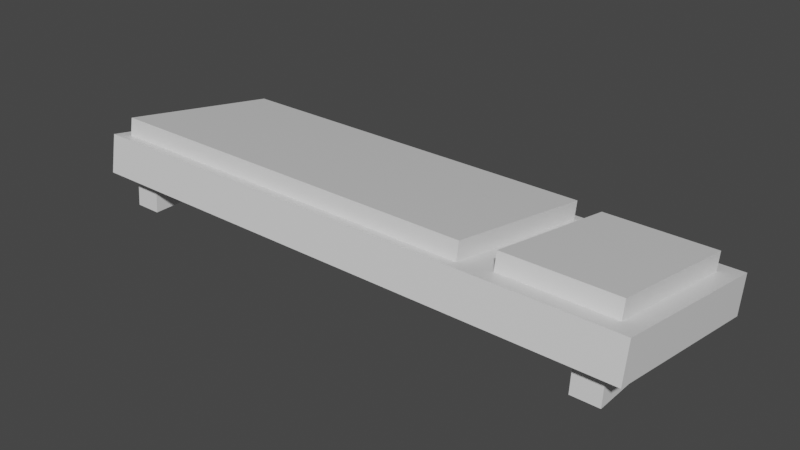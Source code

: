# Source: keyboard.blend  (saved by Blender 2.81.16; exported with 4.5.12 LTS)
import bpy
from mathutils import Matrix  # noqa: F401  (used for matrix-valued properties, if any)

bpy.ops.wm.read_factory_settings(use_empty=True)
scene = bpy.context.scene
scene.name = 'Scene'

# ---- collections
col_collection = bpy.data.collections.new('Collection'); scene.collection.children.link(col_collection)

# ---- materials (node trees are filled in below, after node groups)
mat_material = bpy.data.materials.new('Material')
mat_material.alpha_threshold = 0.0
mat_material.use_transparent_shadow = False
mat_material.line_color = (0.0, 0.0, 0.0, 1.0)

# ---- material node trees
mat_material.use_nodes = True; mat_material.node_tree.nodes.clear()
_N = mat_material.node_tree.nodes; _L = mat_material.node_tree.links
n0 = _N.new('ShaderNodeOutputMaterial'); n0.name = 'Material Output'; n0.location = (300, 300)
n1 = _N.new('ShaderNodeBsdfPrincipled'); n1.name = 'Principled BSDF'; n1.location = (10, 300)
n1.distribution = 'GGX'
n1.subsurface_method = 'BURLEY'
n1.inputs[2].default_value = 0.4
n1.inputs[3].default_value = 1.45
n1.inputs[27].default_value = (0.0, 0.0, 0.0, 1.0)
n1.inputs[28].default_value = 1.0
_L.new(n1.outputs[0], n0.inputs[0])
n0.is_active_output = True

# ---- world
world_world = bpy.data.worlds.new('World'); scene.world = world_world
world_world.use_nodes = True; world_world.node_tree.nodes.clear()
_N = world_world.node_tree.nodes; _L = world_world.node_tree.links
n0 = _N.new('ShaderNodeOutputWorld'); n0.name = 'World Output'; n0.location = (300, 300)
n1 = _N.new('ShaderNodeBackground'); n1.name = 'Background'; n1.location = (10, 300)
n1.inputs[0].default_value = (0.05088, 0.05088, 0.05088, 1.0)
_L.new(n1.outputs[0], n0.inputs[0])
n0.is_active_output = True
world_world.color = (0.05088, 0.05088, 0.05088)
world_world.use_sun_shadow = False
world_world.sun_shadow_jitter_overblur = 0.0

# ---- meshes
me_cube = bpy.data.meshes.new('Cube')
me_cube.from_pydata([(0.9362, 0.2833, 0.06879), (0.9279, -0.1378, -0.06879), (0.9362, -0.2833, 0.06879), (0.9279, -0.2966, -0.06879), (-0.9595, 0.313, 0.06879), (-0.9328, -0.1375, -0.06879), (-0.9595, -0.313, 0.06879), (-0.9328, -0.2972, -0.06879), (-0.8372, -0.1375, -0.06879), (0.5461, -0.2833, 0.06879), (-0.8372, -0.2972, -0.06879), (0.5461, 0.2833, 0.06879), (1.0, 0.3534, 0.06879), (1.0, -0.3534, 0.06879), (0.4419, 0.313, 0.06879), (0.4419, -0.313, 0.06879), (0.4824, -0.3534, 0.06879), (-1.0, -0.3534, 0.06879), (-1.0, 0.3534, 0.06879), (0.4824, 0.3534, 0.06879), (0.9362, 0.2833, 0.1318), (0.9362, -0.2833, 0.1318), (0.5461, 0.2833, 0.1318), (0.5461, -0.2833, 0.1318), (0.4419, -0.313, 0.1318), (-0.9595, -0.313, 0.1318), (-0.9595, 0.313, 0.1318), (0.4419, 0.313, 0.1318), (-1.0, 0.3534, -0.06879), (-1.0, -0.3534, -0.06879), (0.8304, -0.1378, -0.06879), (0.8304, -0.2966, -0.06879), (0.4824, -0.3534, -0.06879), (1.0, -0.3534, -0.06879), (1.0, 0.3534, -0.06879), (0.4824, 0.3534, -0.06879), (-0.9328, -0.1325, -0.1526), (-0.9328, -0.2873, -0.18), (-0.8372, -0.1325, -0.1526), (-0.8372, -0.2873, -0.18), (0.8304, -0.2867, -0.1799), (0.9279, -0.2867, -0.1799), (0.9279, -0.1328, -0.1527), (0.8304, -0.1328, -0.1527)], [], [(6, 15, 24, 25), (32, 16, 17, 29), (29, 17, 18, 28), (5, 8, 38, 36), (34, 12, 13, 33), (35, 19, 12, 34), (28, 18, 19, 35), (8, 10, 39, 38), (33, 13, 16, 32), (14, 4, 26, 27), (0, 2, 13, 12), (11, 0, 12, 19), (2, 9, 16, 13), (9, 11, 19, 16), (15, 6, 17, 16), (6, 4, 18, 17), (4, 14, 19, 18), (14, 15, 16, 19), (27, 26, 25, 24), (20, 22, 23, 21), (9, 2, 21, 23), (15, 14, 27, 24), (2, 0, 20, 21), (4, 6, 25, 26), (11, 9, 23, 22), (0, 11, 22, 20), (5, 7, 29, 28), (8, 5, 28, 35), (7, 10, 32, 29), (10, 8, 35, 32), (31, 3, 33, 32), (3, 1, 34, 33), (1, 30, 35, 34), (30, 31, 32, 35), (43, 42, 41, 40), (36, 38, 39, 37), (30, 1, 42, 43), (3, 31, 40, 41), (10, 7, 37, 39), (31, 30, 43, 40), (7, 5, 36, 37), (1, 3, 41, 42)])
_uv = me_cube.uv_layers.new(name='UVMap')
_uv.uv.foreach_set('vector', [0.8699, 0.7357, 0.6948, 0.7357, 0.6948, 0.7357, 0.8699, 0.7357, 0.375, 0.8147, 0.625, 0.8147, 0.625, 1.0, 0.375, 1.0, 0.375, 0.0, 0.625, 0.0, 0.625, 0.25, 0.375, 0.25, 0.1452, 0.5572, 0.2901, 0.5572, 0.2901, 0.5572, 0.1452, 0.5572, 0.375, 0.5, 0.625, 0.5, 0.625, 0.75, 0.375, 0.75, 0.375, 0.4353, 0.625, 0.4353, 0.625, 0.5, 0.375, 0.5, 0.375, 0.25, 0.625, 0.25, 0.625, 0.4353, 0.375, 0.4353, 0.2901, 0.5572, 0.2901, 0.6928, 0.2901, 0.6928, 0.2901, 0.5572, 0.375, 0.75, 0.625, 0.75, 0.625, 0.8147, 0.375, 0.8147, 0.6948, 0.5143, 0.8699, 0.5143, 0.8699, 0.5143, 0.6948, 0.5143, 0.6312, 0.5176, 0.6312, 0.7324, 0.625, 0.75, 0.625, 0.5, 0.6835, 0.5176, 0.6312, 0.5176, 0.625, 0.5, 0.6897, 0.5, 0.6312, 0.7324, 0.6835, 0.7324, 0.6897, 0.75, 0.625, 0.75, 0.6835, 0.7324, 0.6835, 0.5176, 0.6897, 0.5, 0.6897, 0.75, 0.6948, 0.7357, 0.8699, 0.7357, 0.875, 0.75, 0.6897, 0.75, 0.8699, 0.7357, 0.8699, 0.5143, 0.875, 0.5, 0.875, 0.75, 0.8699, 0.5143, 0.6948, 0.5143, 0.6897, 0.5, 0.875, 0.5, 0.6948, 0.5143, 0.6948, 0.7357, 0.6897, 0.75, 0.6897, 0.5, 0.6948, 0.5143, 0.8699, 0.5143, 0.8699, 0.7357, 0.6948, 0.7357, 0.6312, 0.5176, 0.6835, 0.5176, 0.6835, 0.7324, 0.6312, 0.7324, 0.6835, 0.7324, 0.6312, 0.7324, 0.6312, 0.7324, 0.6835, 0.7324, 0.6948, 0.7357, 0.6948, 0.5143, 0.6948, 0.5143, 0.6948, 0.7357, 0.6312, 0.7324, 0.6312, 0.5176, 0.6312, 0.5176, 0.6312, 0.7324, 0.8699, 0.5143, 0.8699, 0.7357, 0.8699, 0.7357, 0.8699, 0.5143, 0.6835, 0.5176, 0.6835, 0.7324, 0.6835, 0.7324, 0.6835, 0.5176, 0.6312, 0.5176, 0.6835, 0.5176, 0.6835, 0.5176, 0.6312, 0.5176, 0.1452, 0.5572, 0.1452, 0.6928, 0.125, 0.75, 0.125, 0.5, 0.2901, 0.5572, 0.1452, 0.5572, 0.125, 0.5, 0.3103, 0.5, 0.1452, 0.6928, 0.2901, 0.6928, 0.3103, 0.75, 0.125, 0.75, 0.2901, 0.6928, 0.2901, 0.5572, 0.3103, 0.5, 0.3103, 0.75, 0.3308, 0.6919, 0.3545, 0.6919, 0.375, 0.75, 0.3103, 0.75, 0.3545, 0.6919, 0.3545, 0.5581, 0.375, 0.5, 0.375, 0.75, 0.3545, 0.5581, 0.3308, 0.5581, 0.3103, 0.5, 0.375, 0.5, 0.3308, 0.5581, 0.3308, 0.6919, 0.3103, 0.75, 0.3103, 0.5, 0.3308, 0.5581, 0.3545, 0.5581, 0.3545, 0.6919, 0.3308, 0.6919, 0.1452, 0.5572, 0.2901, 0.5572, 0.2901, 0.6928, 0.1452, 0.6928, 0.3308, 0.5581, 0.3545, 0.5581, 0.3545, 0.5581, 0.3308, 0.5581, 0.3545, 0.6919, 0.3308, 0.6919, 0.3308, 0.6919, 0.3545, 0.6919, 0.2901, 0.6928, 0.1452, 0.6928, 0.1452, 0.6928, 0.2901, 0.6928, 0.3308, 0.6919, 0.3308, 0.5581, 0.3308, 0.5581, 0.3308, 0.6919, 0.1452, 0.6928, 0.1452, 0.5572, 0.1452, 0.5572, 0.1452, 0.6928, 0.3545, 0.5581, 0.3545, 0.6919, 0.3545, 0.6919, 0.3545, 0.5581])
me_cube.materials.append(mat_material)
me_cube.use_remesh_preserve_volume = False
me_cube.use_remesh_preserve_attributes = False
me_cube.use_mirror_vertex_groups = False
me_cube.update()

# ---- objects
ob_keyboard = bpy.data.objects.new('keyboard', me_cube)

# ---- transforms, parenting, visibility, modifiers, constraints
ob_keyboard.location = (0.0, 0.0, 0.0)
ob_keyboard.rotation_euler = (-0.1753, -0.0, 0.0)
ob_keyboard.scale = (6.007, 6.007, 6.007)
ob_keyboard.lock_rotations_4d = False
ob_keyboard.empty_display_type = 'ARROWS'
ob_keyboard.lineart.crease_threshold = 0.0

# ---- collection membership
col_collection.objects.link(ob_keyboard)

# ---- scene / render settings (as saved in the file)
scene.frame_start = 1; scene.frame_end = 250; scene.frame_set(1)
scene.render.engine = 'BLENDER_EEVEE_NEXT'
scene.cycles.use_denoising = False
scene.cycles.samples = 128
scene.cycles.sampling_pattern = 'TABULATED_SOBOL'
scene.cycles.use_adaptive_sampling = False
scene.cycles.use_light_tree = False
scene.view_settings.view_transform = 'Filmic'
bpy.context.view_layer.update()

# ---- added for rendering (the .blend has no active camera and no usable light): camera, sun
cam_auto = bpy.data.cameras.new('AutoCamera')
cam_auto.lens = 50.0
cam_auto.sensor_width = 36.0
cam_auto.clip_end = 1000.0
ob_auto_camera = bpy.data.objects.new('AutoCamera', cam_auto)
scene.collection.objects.link(ob_auto_camera)
ob_auto_camera.location = (12.1114, -14.5589, 9.54648)
ob_auto_camera.rotation_euler = (1.09748, -7.21219e-08, 0.694738)
scene.camera = ob_auto_camera
light_auto_sun = bpy.data.lights.new('AutoSun', 'SUN')
light_auto_sun.energy = 3.0
light_auto_sun.angle = 0.0523599
ob_auto_sun = bpy.data.objects.new('AutoSun', light_auto_sun)
scene.collection.objects.link(ob_auto_sun)
ob_auto_sun.rotation_euler = (0.872665, 0.174533, 0.523599)
bpy.context.view_layer.update()
